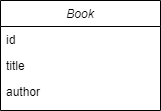

The diagram above was exported from draw.io. Its source (the exported page's mxGraphModel, read from the mxfile embedded in the PNG):
<mxGraphModel dx="1422" dy="713" grid="1" gridSize="10" guides="1" tooltips="1" connect="1" arrows="1" fold="1" page="1" pageScale="1" pageWidth="827" pageHeight="1169" math="0" shadow="0">
  <root>
    <mxCell id="WIyWlLk6GJQsqaUBKTNV-0" />
    <mxCell id="WIyWlLk6GJQsqaUBKTNV-1" parent="WIyWlLk6GJQsqaUBKTNV-0" />
    <mxCell id="zkfFHV4jXpPFQw0GAbJ--0" value="Book" style="swimlane;fontStyle=2;align=center;verticalAlign=top;childLayout=stackLayout;horizontal=1;startSize=26;horizontalStack=0;resizeParent=1;resizeLast=0;collapsible=1;marginBottom=0;rounded=0;shadow=0;strokeWidth=1;" parent="WIyWlLk6GJQsqaUBKTNV-1" vertex="1">
      <mxGeometry x="220" y="120" width="160" height="110" as="geometry">
        <mxRectangle x="230" y="140" width="160" height="26" as="alternateBounds" />
      </mxGeometry>
    </mxCell>
    <mxCell id="zkfFHV4jXpPFQw0GAbJ--1" value="id" style="text;align=left;verticalAlign=top;spacingLeft=4;spacingRight=4;overflow=hidden;rotatable=0;points=[[0,0.5],[1,0.5]];portConstraint=eastwest;" parent="zkfFHV4jXpPFQw0GAbJ--0" vertex="1">
      <mxGeometry y="26" width="160" height="26" as="geometry" />
    </mxCell>
    <mxCell id="zkfFHV4jXpPFQw0GAbJ--2" value="title" style="text;align=left;verticalAlign=top;spacingLeft=4;spacingRight=4;overflow=hidden;rotatable=0;points=[[0,0.5],[1,0.5]];portConstraint=eastwest;rounded=0;shadow=0;html=0;" parent="zkfFHV4jXpPFQw0GAbJ--0" vertex="1">
      <mxGeometry y="52" width="160" height="26" as="geometry" />
    </mxCell>
    <mxCell id="zkfFHV4jXpPFQw0GAbJ--3" value="author" style="text;align=left;verticalAlign=top;spacingLeft=4;spacingRight=4;overflow=hidden;rotatable=0;points=[[0,0.5],[1,0.5]];portConstraint=eastwest;rounded=0;shadow=0;html=0;" parent="zkfFHV4jXpPFQw0GAbJ--0" vertex="1">
      <mxGeometry y="78" width="160" height="26" as="geometry" />
    </mxCell>
  </root>
</mxGraphModel>